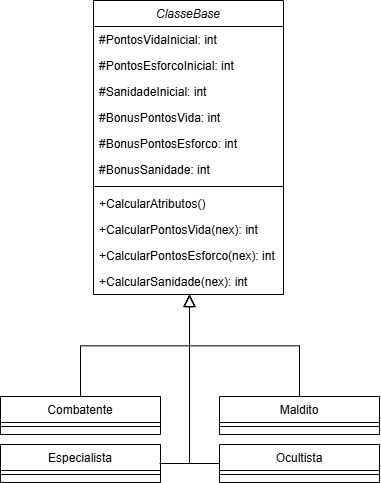

The diagram above was exported from draw.io. Its source (the exported page's mxGraphModel, read from the mxfile embedded in the PNG):
<mxGraphModel dx="1414" dy="652" grid="1" gridSize="10" guides="1" tooltips="1" connect="1" arrows="1" fold="1" page="1" pageScale="1" pageWidth="827" pageHeight="1169" math="0" shadow="0">
  <root>
    <mxCell id="WIyWlLk6GJQsqaUBKTNV-0" />
    <mxCell id="WIyWlLk6GJQsqaUBKTNV-1" parent="WIyWlLk6GJQsqaUBKTNV-0" />
    <mxCell id="zkfFHV4jXpPFQw0GAbJ--0" value="ClasseBase" style="swimlane;fontStyle=2;align=center;verticalAlign=top;childLayout=stackLayout;horizontal=1;startSize=26;horizontalStack=0;resizeParent=1;resizeLast=0;collapsible=1;marginBottom=0;rounded=0;shadow=0;strokeWidth=1;" parent="WIyWlLk6GJQsqaUBKTNV-1" vertex="1">
      <mxGeometry x="204" y="56" width="190" height="294" as="geometry">
        <mxRectangle x="230" y="140" width="160" height="26" as="alternateBounds" />
      </mxGeometry>
    </mxCell>
    <mxCell id="zkfFHV4jXpPFQw0GAbJ--1" value="#PontosVidaInicial: int" style="text;align=left;verticalAlign=top;spacingLeft=4;spacingRight=4;overflow=hidden;rotatable=0;points=[[0,0.5],[1,0.5]];portConstraint=eastwest;" parent="zkfFHV4jXpPFQw0GAbJ--0" vertex="1">
      <mxGeometry y="26" width="190" height="26" as="geometry" />
    </mxCell>
    <mxCell id="zkfFHV4jXpPFQw0GAbJ--2" value="#PontosEsforcoInicial: int" style="text;align=left;verticalAlign=top;spacingLeft=4;spacingRight=4;overflow=hidden;rotatable=0;points=[[0,0.5],[1,0.5]];portConstraint=eastwest;rounded=0;shadow=0;html=0;" parent="zkfFHV4jXpPFQw0GAbJ--0" vertex="1">
      <mxGeometry y="52" width="190" height="26" as="geometry" />
    </mxCell>
    <mxCell id="zkfFHV4jXpPFQw0GAbJ--3" value="#SanidadeInicial: int" style="text;align=left;verticalAlign=top;spacingLeft=4;spacingRight=4;overflow=hidden;rotatable=0;points=[[0,0.5],[1,0.5]];portConstraint=eastwest;rounded=0;shadow=0;html=0;" parent="zkfFHV4jXpPFQw0GAbJ--0" vertex="1">
      <mxGeometry y="78" width="190" height="26" as="geometry" />
    </mxCell>
    <mxCell id="wqdlWgiDMN3H9DQpG5Cs-2" value="#BonusPontosVida: int" style="text;align=left;verticalAlign=top;spacingLeft=4;spacingRight=4;overflow=hidden;rotatable=0;points=[[0,0.5],[1,0.5]];portConstraint=eastwest;rounded=0;shadow=0;html=0;" vertex="1" parent="zkfFHV4jXpPFQw0GAbJ--0">
      <mxGeometry y="104" width="190" height="26" as="geometry" />
    </mxCell>
    <mxCell id="wqdlWgiDMN3H9DQpG5Cs-3" value="#BonusPontosEsforco: int" style="text;align=left;verticalAlign=top;spacingLeft=4;spacingRight=4;overflow=hidden;rotatable=0;points=[[0,0.5],[1,0.5]];portConstraint=eastwest;rounded=0;shadow=0;html=0;" vertex="1" parent="zkfFHV4jXpPFQw0GAbJ--0">
      <mxGeometry y="130" width="190" height="26" as="geometry" />
    </mxCell>
    <mxCell id="wqdlWgiDMN3H9DQpG5Cs-4" value="#BonusSanidade: int" style="text;align=left;verticalAlign=top;spacingLeft=4;spacingRight=4;overflow=hidden;rotatable=0;points=[[0,0.5],[1,0.5]];portConstraint=eastwest;rounded=0;shadow=0;html=0;" vertex="1" parent="zkfFHV4jXpPFQw0GAbJ--0">
      <mxGeometry y="156" width="190" height="26" as="geometry" />
    </mxCell>
    <mxCell id="zkfFHV4jXpPFQw0GAbJ--4" value="" style="line;html=1;strokeWidth=1;align=left;verticalAlign=middle;spacingTop=-1;spacingLeft=3;spacingRight=3;rotatable=0;labelPosition=right;points=[];portConstraint=eastwest;" parent="zkfFHV4jXpPFQw0GAbJ--0" vertex="1">
      <mxGeometry y="182" width="190" height="8" as="geometry" />
    </mxCell>
    <mxCell id="wqdlWgiDMN3H9DQpG5Cs-17" value="+CalcularAtributos()" style="text;align=left;verticalAlign=top;spacingLeft=4;spacingRight=4;overflow=hidden;rotatable=0;points=[[0,0.5],[1,0.5]];portConstraint=eastwest;rounded=0;shadow=0;html=0;" vertex="1" parent="zkfFHV4jXpPFQw0GAbJ--0">
      <mxGeometry y="190" width="190" height="26" as="geometry" />
    </mxCell>
    <mxCell id="wqdlWgiDMN3H9DQpG5Cs-18" value="+CalcularPontosVida(nex): int" style="text;align=left;verticalAlign=top;spacingLeft=4;spacingRight=4;overflow=hidden;rotatable=0;points=[[0,0.5],[1,0.5]];portConstraint=eastwest;rounded=0;shadow=0;html=0;" vertex="1" parent="zkfFHV4jXpPFQw0GAbJ--0">
      <mxGeometry y="216" width="190" height="26" as="geometry" />
    </mxCell>
    <mxCell id="wqdlWgiDMN3H9DQpG5Cs-21" value="+CalcularPontosEsforco(nex): int" style="text;align=left;verticalAlign=top;spacingLeft=4;spacingRight=4;overflow=hidden;rotatable=0;points=[[0,0.5],[1,0.5]];portConstraint=eastwest;rounded=0;shadow=0;html=0;" vertex="1" parent="zkfFHV4jXpPFQw0GAbJ--0">
      <mxGeometry y="242" width="190" height="26" as="geometry" />
    </mxCell>
    <mxCell id="wqdlWgiDMN3H9DQpG5Cs-22" value="+CalcularSanidade(nex): int" style="text;align=left;verticalAlign=top;spacingLeft=4;spacingRight=4;overflow=hidden;rotatable=0;points=[[0,0.5],[1,0.5]];portConstraint=eastwest;rounded=0;shadow=0;html=0;" vertex="1" parent="zkfFHV4jXpPFQw0GAbJ--0">
      <mxGeometry y="268" width="190" height="26" as="geometry" />
    </mxCell>
    <mxCell id="zkfFHV4jXpPFQw0GAbJ--6" value="Combatente" style="swimlane;fontStyle=0;align=center;verticalAlign=top;childLayout=stackLayout;horizontal=1;startSize=26;horizontalStack=0;resizeParent=1;resizeLast=0;collapsible=1;marginBottom=0;rounded=0;shadow=0;strokeWidth=1;" parent="WIyWlLk6GJQsqaUBKTNV-1" vertex="1">
      <mxGeometry x="111" y="452" width="160" height="38" as="geometry">
        <mxRectangle x="130" y="380" width="160" height="26" as="alternateBounds" />
      </mxGeometry>
    </mxCell>
    <mxCell id="zkfFHV4jXpPFQw0GAbJ--9" value="" style="line;html=1;strokeWidth=1;align=left;verticalAlign=middle;spacingTop=-1;spacingLeft=3;spacingRight=3;rotatable=0;labelPosition=right;points=[];portConstraint=eastwest;" parent="zkfFHV4jXpPFQw0GAbJ--6" vertex="1">
      <mxGeometry y="26" width="160" height="8" as="geometry" />
    </mxCell>
    <mxCell id="zkfFHV4jXpPFQw0GAbJ--12" value="" style="endArrow=block;endSize=10;endFill=0;shadow=0;strokeWidth=1;rounded=0;curved=0;edgeStyle=elbowEdgeStyle;elbow=vertical;" parent="WIyWlLk6GJQsqaUBKTNV-1" source="zkfFHV4jXpPFQw0GAbJ--6" edge="1">
      <mxGeometry width="160" relative="1" as="geometry">
        <mxPoint x="200" y="295" as="sourcePoint" />
        <mxPoint x="300" y="350" as="targetPoint" />
      </mxGeometry>
    </mxCell>
    <mxCell id="zkfFHV4jXpPFQw0GAbJ--16" value="" style="endArrow=block;endSize=10;endFill=0;shadow=0;strokeWidth=1;rounded=0;curved=0;edgeStyle=elbowEdgeStyle;elbow=vertical;" parent="WIyWlLk6GJQsqaUBKTNV-1" edge="1">
      <mxGeometry width="160" relative="1" as="geometry">
        <mxPoint x="410" y="452" as="sourcePoint" />
        <mxPoint x="300" y="350" as="targetPoint" />
      </mxGeometry>
    </mxCell>
    <mxCell id="wqdlWgiDMN3H9DQpG5Cs-5" value="Especialista" style="swimlane;fontStyle=0;align=center;verticalAlign=top;childLayout=stackLayout;horizontal=1;startSize=26;horizontalStack=0;resizeParent=1;resizeLast=0;collapsible=1;marginBottom=0;rounded=0;shadow=0;strokeWidth=1;" vertex="1" parent="WIyWlLk6GJQsqaUBKTNV-1">
      <mxGeometry x="111" y="500" width="160" height="38" as="geometry">
        <mxRectangle x="130" y="380" width="160" height="26" as="alternateBounds" />
      </mxGeometry>
    </mxCell>
    <mxCell id="wqdlWgiDMN3H9DQpG5Cs-6" value="" style="line;html=1;strokeWidth=1;align=left;verticalAlign=middle;spacingTop=-1;spacingLeft=3;spacingRight=3;rotatable=0;labelPosition=right;points=[];portConstraint=eastwest;" vertex="1" parent="wqdlWgiDMN3H9DQpG5Cs-5">
      <mxGeometry y="26" width="160" height="8" as="geometry" />
    </mxCell>
    <mxCell id="wqdlWgiDMN3H9DQpG5Cs-7" value="Maldito" style="swimlane;fontStyle=0;align=center;verticalAlign=top;childLayout=stackLayout;horizontal=1;startSize=26;horizontalStack=0;resizeParent=1;resizeLast=0;collapsible=1;marginBottom=0;rounded=0;shadow=0;strokeWidth=1;" vertex="1" parent="WIyWlLk6GJQsqaUBKTNV-1">
      <mxGeometry x="330" y="452" width="160" height="38" as="geometry">
        <mxRectangle x="130" y="380" width="160" height="26" as="alternateBounds" />
      </mxGeometry>
    </mxCell>
    <mxCell id="wqdlWgiDMN3H9DQpG5Cs-8" value="" style="line;html=1;strokeWidth=1;align=left;verticalAlign=middle;spacingTop=-1;spacingLeft=3;spacingRight=3;rotatable=0;labelPosition=right;points=[];portConstraint=eastwest;" vertex="1" parent="wqdlWgiDMN3H9DQpG5Cs-7">
      <mxGeometry y="26" width="160" height="8" as="geometry" />
    </mxCell>
    <mxCell id="wqdlWgiDMN3H9DQpG5Cs-9" value="Ocultista" style="swimlane;fontStyle=0;align=center;verticalAlign=top;childLayout=stackLayout;horizontal=1;startSize=26;horizontalStack=0;resizeParent=1;resizeLast=0;collapsible=1;marginBottom=0;rounded=0;shadow=0;strokeWidth=1;" vertex="1" parent="WIyWlLk6GJQsqaUBKTNV-1">
      <mxGeometry x="330" y="500" width="160" height="38" as="geometry">
        <mxRectangle x="130" y="380" width="160" height="26" as="alternateBounds" />
      </mxGeometry>
    </mxCell>
    <mxCell id="wqdlWgiDMN3H9DQpG5Cs-10" value="" style="line;html=1;strokeWidth=1;align=left;verticalAlign=middle;spacingTop=-1;spacingLeft=3;spacingRight=3;rotatable=0;labelPosition=right;points=[];portConstraint=eastwest;" vertex="1" parent="wqdlWgiDMN3H9DQpG5Cs-9">
      <mxGeometry y="26" width="160" height="8" as="geometry" />
    </mxCell>
    <mxCell id="wqdlWgiDMN3H9DQpG5Cs-15" value="" style="endArrow=block;endSize=10;endFill=0;shadow=0;strokeWidth=1;rounded=0;curved=0;edgeStyle=elbowEdgeStyle;elbow=vertical;" edge="1" parent="WIyWlLk6GJQsqaUBKTNV-1">
      <mxGeometry width="160" relative="1" as="geometry">
        <mxPoint x="270" y="519" as="sourcePoint" />
        <mxPoint x="300" y="350" as="targetPoint" />
        <Array as="points">
          <mxPoint x="289" y="519" />
        </Array>
      </mxGeometry>
    </mxCell>
    <mxCell id="wqdlWgiDMN3H9DQpG5Cs-16" value="" style="endArrow=block;endSize=10;endFill=0;shadow=0;strokeWidth=1;rounded=0;curved=0;edgeStyle=elbowEdgeStyle;elbow=vertical;exitX=0;exitY=0.5;exitDx=0;exitDy=0;" edge="1" parent="WIyWlLk6GJQsqaUBKTNV-1" source="wqdlWgiDMN3H9DQpG5Cs-9">
      <mxGeometry width="160" relative="1" as="geometry">
        <mxPoint x="320" y="519" as="sourcePoint" />
        <mxPoint x="300" y="350" as="targetPoint" />
        <Array as="points">
          <mxPoint x="289" y="519" />
        </Array>
      </mxGeometry>
    </mxCell>
  </root>
</mxGraphModel>